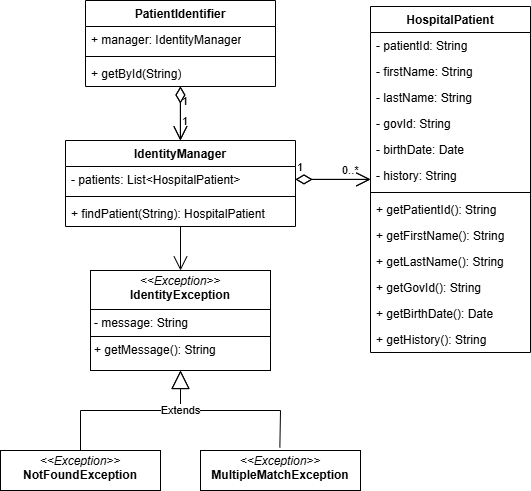

The diagram above was exported from draw.io. Its source (the exported page's mxGraphModel, read from the mxfile embedded in the PNG):
<mxGraphModel dx="984" dy="525" grid="1" gridSize="10" guides="1" tooltips="1" connect="1" arrows="1" fold="1" page="1" pageScale="1" pageWidth="827" pageHeight="1169" math="0" shadow="0">
  <root>
    <mxCell id="0" />
    <mxCell id="1" parent="0" />
    <mxCell id="k3PYtM9Dn-chNPsEFVB0-1" value="PatientIdentifier" style="swimlane;fontStyle=1;align=center;verticalAlign=top;childLayout=stackLayout;horizontal=1;startSize=26;horizontalStack=0;resizeParent=1;resizeParentMax=0;resizeLast=0;collapsible=1;marginBottom=0;whiteSpace=wrap;html=1;" vertex="1" parent="1">
      <mxGeometry x="175" y="40" width="190" height="86" as="geometry" />
    </mxCell>
    <mxCell id="k3PYtM9Dn-chNPsEFVB0-2" value="+ manager: IdentityManager" style="text;strokeColor=none;fillColor=none;align=left;verticalAlign=top;spacingLeft=4;spacingRight=4;overflow=hidden;rotatable=0;points=[[0,0.5],[1,0.5]];portConstraint=eastwest;whiteSpace=wrap;html=1;" vertex="1" parent="k3PYtM9Dn-chNPsEFVB0-1">
      <mxGeometry y="26" width="190" height="26" as="geometry" />
    </mxCell>
    <mxCell id="k3PYtM9Dn-chNPsEFVB0-3" value="" style="line;strokeWidth=1;fillColor=none;align=left;verticalAlign=middle;spacingTop=-1;spacingLeft=3;spacingRight=3;rotatable=0;labelPosition=right;points=[];portConstraint=eastwest;strokeColor=inherit;" vertex="1" parent="k3PYtM9Dn-chNPsEFVB0-1">
      <mxGeometry y="52" width="190" height="8" as="geometry" />
    </mxCell>
    <mxCell id="k3PYtM9Dn-chNPsEFVB0-4" value="+ getById(String)" style="text;strokeColor=none;fillColor=none;align=left;verticalAlign=top;spacingLeft=4;spacingRight=4;overflow=hidden;rotatable=0;points=[[0,0.5],[1,0.5]];portConstraint=eastwest;whiteSpace=wrap;html=1;" vertex="1" parent="k3PYtM9Dn-chNPsEFVB0-1">
      <mxGeometry y="60" width="190" height="26" as="geometry" />
    </mxCell>
    <mxCell id="k3PYtM9Dn-chNPsEFVB0-5" value="HospitalPatient" style="swimlane;fontStyle=1;align=center;verticalAlign=top;childLayout=stackLayout;horizontal=1;startSize=26;horizontalStack=0;resizeParent=1;resizeParentMax=0;resizeLast=0;collapsible=1;marginBottom=0;whiteSpace=wrap;html=1;" vertex="1" parent="1">
      <mxGeometry x="460" y="46" width="160" height="346" as="geometry" />
    </mxCell>
    <mxCell id="k3PYtM9Dn-chNPsEFVB0-44" value="- patientId: String" style="text;strokeColor=none;fillColor=none;align=left;verticalAlign=top;spacingLeft=4;spacingRight=4;overflow=hidden;rotatable=0;points=[[0,0.5],[1,0.5]];portConstraint=eastwest;whiteSpace=wrap;html=1;" vertex="1" parent="k3PYtM9Dn-chNPsEFVB0-5">
      <mxGeometry y="26" width="160" height="26" as="geometry" />
    </mxCell>
    <mxCell id="k3PYtM9Dn-chNPsEFVB0-6" value="- firstName: String" style="text;strokeColor=none;fillColor=none;align=left;verticalAlign=top;spacingLeft=4;spacingRight=4;overflow=hidden;rotatable=0;points=[[0,0.5],[1,0.5]];portConstraint=eastwest;whiteSpace=wrap;html=1;" vertex="1" parent="k3PYtM9Dn-chNPsEFVB0-5">
      <mxGeometry y="52" width="160" height="26" as="geometry" />
    </mxCell>
    <mxCell id="k3PYtM9Dn-chNPsEFVB0-9" value="- lastName: String" style="text;strokeColor=none;fillColor=none;align=left;verticalAlign=top;spacingLeft=4;spacingRight=4;overflow=hidden;rotatable=0;points=[[0,0.5],[1,0.5]];portConstraint=eastwest;whiteSpace=wrap;html=1;" vertex="1" parent="k3PYtM9Dn-chNPsEFVB0-5">
      <mxGeometry y="78" width="160" height="26" as="geometry" />
    </mxCell>
    <mxCell id="k3PYtM9Dn-chNPsEFVB0-10" value="- govId: String" style="text;strokeColor=none;fillColor=none;align=left;verticalAlign=top;spacingLeft=4;spacingRight=4;overflow=hidden;rotatable=0;points=[[0,0.5],[1,0.5]];portConstraint=eastwest;whiteSpace=wrap;html=1;" vertex="1" parent="k3PYtM9Dn-chNPsEFVB0-5">
      <mxGeometry y="104" width="160" height="26" as="geometry" />
    </mxCell>
    <mxCell id="k3PYtM9Dn-chNPsEFVB0-12" value="- birthDate: Date" style="text;strokeColor=none;fillColor=none;align=left;verticalAlign=top;spacingLeft=4;spacingRight=4;overflow=hidden;rotatable=0;points=[[0,0.5],[1,0.5]];portConstraint=eastwest;whiteSpace=wrap;html=1;" vertex="1" parent="k3PYtM9Dn-chNPsEFVB0-5">
      <mxGeometry y="130" width="160" height="26" as="geometry" />
    </mxCell>
    <mxCell id="k3PYtM9Dn-chNPsEFVB0-20" value="- history: String" style="text;strokeColor=none;fillColor=none;align=left;verticalAlign=top;spacingLeft=4;spacingRight=4;overflow=hidden;rotatable=0;points=[[0,0.5],[1,0.5]];portConstraint=eastwest;whiteSpace=wrap;html=1;" vertex="1" parent="k3PYtM9Dn-chNPsEFVB0-5">
      <mxGeometry y="156" width="160" height="26" as="geometry" />
    </mxCell>
    <mxCell id="k3PYtM9Dn-chNPsEFVB0-7" value="" style="line;strokeWidth=1;fillColor=none;align=left;verticalAlign=middle;spacingTop=-1;spacingLeft=3;spacingRight=3;rotatable=0;labelPosition=right;points=[];portConstraint=eastwest;strokeColor=inherit;" vertex="1" parent="k3PYtM9Dn-chNPsEFVB0-5">
      <mxGeometry y="182" width="160" height="8" as="geometry" />
    </mxCell>
    <mxCell id="k3PYtM9Dn-chNPsEFVB0-45" value="+ getPatientId(): String" style="text;strokeColor=none;fillColor=none;align=left;verticalAlign=top;spacingLeft=4;spacingRight=4;overflow=hidden;rotatable=0;points=[[0,0.5],[1,0.5]];portConstraint=eastwest;whiteSpace=wrap;html=1;" vertex="1" parent="k3PYtM9Dn-chNPsEFVB0-5">
      <mxGeometry y="190" width="160" height="26" as="geometry" />
    </mxCell>
    <mxCell id="k3PYtM9Dn-chNPsEFVB0-8" value="+ getFirstName(): String" style="text;strokeColor=none;fillColor=none;align=left;verticalAlign=top;spacingLeft=4;spacingRight=4;overflow=hidden;rotatable=0;points=[[0,0.5],[1,0.5]];portConstraint=eastwest;whiteSpace=wrap;html=1;" vertex="1" parent="k3PYtM9Dn-chNPsEFVB0-5">
      <mxGeometry y="216" width="160" height="26" as="geometry" />
    </mxCell>
    <mxCell id="k3PYtM9Dn-chNPsEFVB0-15" value="+ getLastName(): String" style="text;strokeColor=none;fillColor=none;align=left;verticalAlign=top;spacingLeft=4;spacingRight=4;overflow=hidden;rotatable=0;points=[[0,0.5],[1,0.5]];portConstraint=eastwest;whiteSpace=wrap;html=1;" vertex="1" parent="k3PYtM9Dn-chNPsEFVB0-5">
      <mxGeometry y="242" width="160" height="26" as="geometry" />
    </mxCell>
    <mxCell id="k3PYtM9Dn-chNPsEFVB0-14" value="+ getGovId(): String" style="text;strokeColor=none;fillColor=none;align=left;verticalAlign=top;spacingLeft=4;spacingRight=4;overflow=hidden;rotatable=0;points=[[0,0.5],[1,0.5]];portConstraint=eastwest;whiteSpace=wrap;html=1;" vertex="1" parent="k3PYtM9Dn-chNPsEFVB0-5">
      <mxGeometry y="268" width="160" height="26" as="geometry" />
    </mxCell>
    <mxCell id="k3PYtM9Dn-chNPsEFVB0-13" value="+ getBirthDate(): Date" style="text;strokeColor=none;fillColor=none;align=left;verticalAlign=top;spacingLeft=4;spacingRight=4;overflow=hidden;rotatable=0;points=[[0,0.5],[1,0.5]];portConstraint=eastwest;whiteSpace=wrap;html=1;" vertex="1" parent="k3PYtM9Dn-chNPsEFVB0-5">
      <mxGeometry y="294" width="160" height="26" as="geometry" />
    </mxCell>
    <mxCell id="k3PYtM9Dn-chNPsEFVB0-21" value="+ getHistory(): String" style="text;strokeColor=none;fillColor=none;align=left;verticalAlign=top;spacingLeft=4;spacingRight=4;overflow=hidden;rotatable=0;points=[[0,0.5],[1,0.5]];portConstraint=eastwest;whiteSpace=wrap;html=1;" vertex="1" parent="k3PYtM9Dn-chNPsEFVB0-5">
      <mxGeometry y="320" width="160" height="26" as="geometry" />
    </mxCell>
    <mxCell id="k3PYtM9Dn-chNPsEFVB0-16" value="IdentityManager" style="swimlane;fontStyle=1;align=center;verticalAlign=top;childLayout=stackLayout;horizontal=1;startSize=26;horizontalStack=0;resizeParent=1;resizeParentMax=0;resizeLast=0;collapsible=1;marginBottom=0;whiteSpace=wrap;html=1;" vertex="1" parent="1">
      <mxGeometry x="155" y="180" width="230" height="86" as="geometry" />
    </mxCell>
    <mxCell id="k3PYtM9Dn-chNPsEFVB0-17" value="- patients: List&amp;lt;HospitalPatient&amp;gt;" style="text;strokeColor=none;fillColor=none;align=left;verticalAlign=top;spacingLeft=4;spacingRight=4;overflow=hidden;rotatable=0;points=[[0,0.5],[1,0.5]];portConstraint=eastwest;whiteSpace=wrap;html=1;" vertex="1" parent="k3PYtM9Dn-chNPsEFVB0-16">
      <mxGeometry y="26" width="230" height="26" as="geometry" />
    </mxCell>
    <mxCell id="k3PYtM9Dn-chNPsEFVB0-18" value="" style="line;strokeWidth=1;fillColor=none;align=left;verticalAlign=middle;spacingTop=-1;spacingLeft=3;spacingRight=3;rotatable=0;labelPosition=right;points=[];portConstraint=eastwest;strokeColor=inherit;" vertex="1" parent="k3PYtM9Dn-chNPsEFVB0-16">
      <mxGeometry y="52" width="230" height="8" as="geometry" />
    </mxCell>
    <mxCell id="k3PYtM9Dn-chNPsEFVB0-19" value="+ findPatient(String): HospitalPatient" style="text;strokeColor=none;fillColor=none;align=left;verticalAlign=top;spacingLeft=4;spacingRight=4;overflow=hidden;rotatable=0;points=[[0,0.5],[1,0.5]];portConstraint=eastwest;whiteSpace=wrap;html=1;" vertex="1" parent="k3PYtM9Dn-chNPsEFVB0-16">
      <mxGeometry y="60" width="230" height="26" as="geometry" />
    </mxCell>
    <mxCell id="k3PYtM9Dn-chNPsEFVB0-28" value="&lt;p style=&quot;margin:0px;margin-top:4px;text-align:center;&quot;&gt;&lt;i&gt;&amp;lt;&amp;lt;Exception&amp;gt;&amp;gt;&lt;/i&gt;&lt;br&gt;&lt;b&gt;IdentityException&lt;/b&gt;&lt;/p&gt;&lt;hr size=&quot;1&quot; style=&quot;border-style:solid;&quot;&gt;&lt;p style=&quot;margin:0px;margin-left:4px;&quot;&gt;- message: String&lt;br&gt;&lt;/p&gt;&lt;hr size=&quot;1&quot; style=&quot;border-style:solid;&quot;&gt;&lt;p style=&quot;margin:0px;margin-left:4px;&quot;&gt;+ getMessage(): String&lt;/p&gt;" style="verticalAlign=top;align=left;overflow=fill;html=1;whiteSpace=wrap;" vertex="1" parent="1">
      <mxGeometry x="180" y="310" width="180" height="100" as="geometry" />
    </mxCell>
    <mxCell id="k3PYtM9Dn-chNPsEFVB0-33" value="&lt;p style=&quot;margin:0px;margin-top:4px;text-align:center;&quot;&gt;&lt;i&gt;&amp;lt;&amp;lt;Exception&amp;gt;&amp;gt;&lt;/i&gt;&lt;br&gt;&lt;b&gt;NotFoundException&lt;/b&gt;&lt;/p&gt;&lt;p style=&quot;margin:0px;margin-left:4px;&quot;&gt;&lt;br&gt;&lt;/p&gt;" style="verticalAlign=top;align=left;overflow=fill;html=1;whiteSpace=wrap;" vertex="1" parent="1">
      <mxGeometry x="90" y="490" width="160" height="40" as="geometry" />
    </mxCell>
    <mxCell id="k3PYtM9Dn-chNPsEFVB0-34" value="&lt;p style=&quot;margin:0px;margin-top:4px;text-align:center;&quot;&gt;&lt;i&gt;&amp;lt;&amp;lt;Exception&amp;gt;&amp;gt;&lt;/i&gt;&lt;br&gt;&lt;b&gt;MultipleMatchException&lt;/b&gt;&lt;/p&gt;" style="verticalAlign=top;align=left;overflow=fill;html=1;whiteSpace=wrap;" vertex="1" parent="1">
      <mxGeometry x="290" y="490" width="160" height="40" as="geometry" />
    </mxCell>
    <mxCell id="k3PYtM9Dn-chNPsEFVB0-35" value="Extends" style="endArrow=block;endSize=16;endFill=0;html=1;rounded=0;exitX=0.5;exitY=0;exitDx=0;exitDy=0;entryX=0.5;entryY=1;entryDx=0;entryDy=0;" edge="1" parent="1" source="k3PYtM9Dn-chNPsEFVB0-33" target="k3PYtM9Dn-chNPsEFVB0-28">
      <mxGeometry x="0.5556" width="160" relative="1" as="geometry">
        <mxPoint x="140" y="480" as="sourcePoint" />
        <mxPoint x="270" y="440" as="targetPoint" />
        <Array as="points">
          <mxPoint x="170" y="450" />
          <mxPoint x="270" y="450" />
        </Array>
        <mxPoint as="offset" />
      </mxGeometry>
    </mxCell>
    <mxCell id="k3PYtM9Dn-chNPsEFVB0-37" value="Extends" style="endArrow=block;endSize=16;endFill=0;html=1;rounded=0;exitX=0.496;exitY=-0.077;exitDx=0;exitDy=0;entryX=0.5;entryY=1;entryDx=0;entryDy=0;exitPerimeter=0;" edge="1" parent="1" source="k3PYtM9Dn-chNPsEFVB0-34" target="k3PYtM9Dn-chNPsEFVB0-28">
      <mxGeometry x="0.5478" width="160" relative="1" as="geometry">
        <mxPoint x="180" y="500" as="sourcePoint" />
        <mxPoint x="280" y="420" as="targetPoint" />
        <Array as="points">
          <mxPoint x="370" y="450" />
          <mxPoint x="270" y="450" />
        </Array>
        <mxPoint as="offset" />
      </mxGeometry>
    </mxCell>
    <mxCell id="k3PYtM9Dn-chNPsEFVB0-50" value="" style="endArrow=open;endFill=1;endSize=12;html=1;rounded=0;" edge="1" parent="1" source="k3PYtM9Dn-chNPsEFVB0-16" target="k3PYtM9Dn-chNPsEFVB0-28">
      <mxGeometry width="160" relative="1" as="geometry">
        <mxPoint x="45" y="320" as="sourcePoint" />
        <mxPoint x="205" y="320" as="targetPoint" />
      </mxGeometry>
    </mxCell>
    <mxCell id="k3PYtM9Dn-chNPsEFVB0-51" value="1" style="endArrow=open;html=1;endSize=12;startArrow=diamondThin;startSize=14;startFill=0;edgeStyle=orthogonalEdgeStyle;align=left;verticalAlign=bottom;rounded=0;exitX=1;exitY=0.5;exitDx=0;exitDy=0;" edge="1" parent="1" source="k3PYtM9Dn-chNPsEFVB0-17" target="k3PYtM9Dn-chNPsEFVB0-5">
      <mxGeometry x="-1" y="3" relative="1" as="geometry">
        <mxPoint x="350" y="210" as="sourcePoint" />
        <mxPoint x="510" y="210" as="targetPoint" />
      </mxGeometry>
    </mxCell>
    <mxCell id="k3PYtM9Dn-chNPsEFVB0-55" value="0..*" style="endArrow=open;html=1;endSize=12;startArrow=diamondThin;startSize=14;startFill=0;edgeStyle=orthogonalEdgeStyle;align=left;verticalAlign=bottom;rounded=0;exitX=1;exitY=0.5;exitDx=0;exitDy=0;labelBackgroundColor=none;" edge="1" parent="1">
      <mxGeometry x="0.2" relative="1" as="geometry">
        <mxPoint x="385" y="218.82999999999998" as="sourcePoint" />
        <mxPoint x="460" y="218.82999999999998" as="targetPoint" />
        <mxPoint as="offset" />
      </mxGeometry>
    </mxCell>
    <mxCell id="k3PYtM9Dn-chNPsEFVB0-58" value="1" style="endArrow=open;html=1;endSize=12;startArrow=diamondThin;startSize=14;startFill=0;edgeStyle=orthogonalEdgeStyle;align=left;verticalAlign=bottom;rounded=0;entryX=0.5;entryY=0;entryDx=0;entryDy=0;labelBackgroundColor=none;" edge="1" parent="1" source="k3PYtM9Dn-chNPsEFVB0-1" target="k3PYtM9Dn-chNPsEFVB0-16">
      <mxGeometry x="-0.1111" relative="1" as="geometry">
        <mxPoint x="40" y="170" as="sourcePoint" />
        <mxPoint x="200" y="170" as="targetPoint" />
        <mxPoint as="offset" />
      </mxGeometry>
    </mxCell>
    <mxCell id="k3PYtM9Dn-chNPsEFVB0-59" value="1" style="endArrow=open;html=1;endSize=12;startArrow=diamondThin;startSize=14;startFill=0;edgeStyle=orthogonalEdgeStyle;align=left;verticalAlign=bottom;rounded=0;entryX=0.5;entryY=0;entryDx=0;entryDy=0;labelBackgroundColor=none;" edge="1" parent="1">
      <mxGeometry x="0.6296" relative="1" as="geometry">
        <mxPoint x="269.83" y="126" as="sourcePoint" />
        <mxPoint x="269.83" y="180" as="targetPoint" />
        <mxPoint as="offset" />
      </mxGeometry>
    </mxCell>
  </root>
</mxGraphModel>